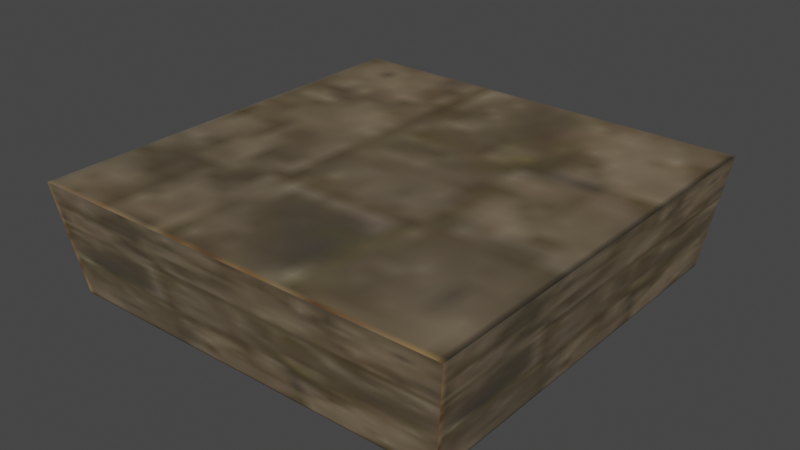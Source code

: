 # Source: plate.blend  (saved by Blender 2.93.20; exported with 4.5.12 LTS)
import bpy
from mathutils import Matrix  # noqa: F401  (used for matrix-valued properties, if any)

bpy.ops.wm.read_factory_settings(use_empty=True)
scene = bpy.context.scene
scene.name = 'Scene'

# ---- collections
col_collection = bpy.data.collections.new('Collection'); scene.collection.children.link(col_collection)

# ---- images (referenced by path relative to the original .blend; pixels are not part of the script)
import os
ASSET_DIR = os.environ.get("B2B_ASSET_DIR", "")  # directory of the original .blend (textures are referenced by path, not embedded)
HERE = os.path.dirname(os.path.abspath(__file__))  # packed textures are extracted next to this script under _unpacked/

def load_image(name, relpath, width, height, colorspace="sRGB"):
    """Load a texture the original file referenced (path relative to the .blend, or extracted next to this script)."""
    p = next((c for c in (os.path.join(HERE, relpath), os.path.join(ASSET_DIR, relpath)) if relpath and os.path.exists(c)), "")
    if p:
        img = bpy.data.images.load(p, check_existing=True)
        img.name = name
    else:  # same state as the original file: an image datablock whose file is absent (Cycles renders it pink)
        img = bpy.data.images.new(name, width, height)
        img.source = "FILE"
        img.filepath = "//" + (relpath or name)
    img.colorspace_settings.name = colorspace
    return img
img_atlas32ii_png = load_image('Atlas32II.png', '_unpacked/Atlas32II.e0460d3e.png', 128, 128, 'sRGB')

# ---- materials (node trees are filled in below, after node groups)
mat_material_001 = bpy.data.materials.new('Material.001')
mat_material_001.use_transparent_shadow = False

# ---- material node trees
mat_material_001.use_nodes = True; mat_material_001.node_tree.nodes.clear()
_N = mat_material_001.node_tree.nodes; _L = mat_material_001.node_tree.links
n0 = _N.new('ShaderNodeBsdfPrincipled'); n0.name = 'Principled BSDF'; n0.location = (10, 300)
n0.distribution = 'GGX'
n0.subsurface_method = 'BURLEY'
n0.inputs[3].default_value = 1.45
n0.inputs[27].default_value = (0.0, 0.0, 0.0, 1.0)
n0.inputs[28].default_value = 1.0
n1 = _N.new('ShaderNodeOutputMaterial'); n1.name = 'Material Output'; n1.location = (300, 300)
n2 = _N.new('ShaderNodeTexImage'); n2.name = 'Image Texture'; n2.location = (-307, 248)
n2.image = img_atlas32ii_png
_L.new(n0.outputs[0], n1.inputs[0])
_L.new(n2.outputs[0], n0.inputs[0])
n1.is_active_output = True

# ---- world
world_world = bpy.data.worlds.new('World'); scene.world = world_world
world_world.use_nodes = True; world_world.node_tree.nodes.clear()
_N = world_world.node_tree.nodes; _L = world_world.node_tree.links
n0 = _N.new('ShaderNodeOutputWorld'); n0.name = 'World Output'; n0.location = (300, 300)
n1 = _N.new('ShaderNodeBackground'); n1.name = 'Background'; n1.location = (10, 300)
n1.inputs[0].default_value = (0.05088, 0.05088, 0.05088, 1.0)
_L.new(n1.outputs[0], n0.inputs[0])
n0.is_active_output = True
world_world.color = (0.05088, 0.05088, 0.05088)
world_world.use_sun_shadow = False
world_world.sun_shadow_jitter_overblur = 0.0

# ---- meshes
me_plate = bpy.data.meshes.new('Plate')
me_plate.from_pydata([(-0.9235, -0.9235, -0.427), (-1.0, -1.0, 0.0901), (-0.9235, 0.9235, -0.427), (-1.0, 1.0, 0.0901), (0.9235, -0.9235, -0.427), (1.0, -1.0, 0.0901), (0.9235, 0.9235, -0.427), (1.0, 1.0, 0.0901)], [], [(0, 1, 3, 2), (2, 3, 7, 6), (6, 7, 5, 4), (4, 5, 1, 0), (2, 6, 4, 0), (7, 3, 1, 5)])
_uv = me_plate.uv_layers.new(name='UVMap')
_uv.uv.foreach_set('vector', [0.0, -0.0001846, 0.25, -0.0001846, 0.25, 0.2498, 0.0, 0.2498, 0.0, -0.0001846, 0.25, -0.0001846, 0.25, 0.2498, 0.0, 0.2498, 0.0, -0.0001846, 0.25, -0.0001846, 0.25, 0.2498, 0.0, 0.2498, 0.0, -0.0001846, 0.25, -0.0001846, 0.25, 0.2498, 0.0, 0.2498, 0.0, -0.0001846, 0.25, -0.0001846, 0.25, 0.2498, 0.0, 0.2498, 0.0, -0.0001846, 0.25, -0.0001846, 0.25, 0.2498, 0.0, 0.2498])
me_plate.materials.append(mat_material_001)
me_plate.use_remesh_fix_poles = True
me_plate.use_remesh_preserve_attributes = False
me_plate.update()

# ---- objects
ob_plate = bpy.data.objects.new('Plate', me_plate)

# ---- transforms, parenting, visibility, modifiers, constraints
ob_plate.location = (0.0, 0.0, 0.0)
ob_plate.scale = (0.2753, 0.2753, 0.2753)

# ---- collection membership
col_collection.objects.link(ob_plate)

# ---- scene / render settings (as saved in the file)
scene.frame_start = 1; scene.frame_end = 250; scene.frame_set(1)
scene.render.engine = 'BLENDER_EEVEE_NEXT'
scene.cycles.use_denoising = False
scene.cycles.samples = 128
scene.cycles.sampling_pattern = 'TABULATED_SOBOL'
scene.cycles.use_adaptive_sampling = False
scene.cycles.use_light_tree = False
scene.view_settings.view_transform = 'Filmic'
bpy.context.view_layer.update()

# ---- added for rendering (the .blend has no active camera and no usable light): camera, sun
cam_auto = bpy.data.cameras.new('AutoCamera')
cam_auto.lens = 50.0
cam_auto.sensor_width = 36.0
cam_auto.clip_end = 1000.0
ob_auto_camera = bpy.data.objects.new('AutoCamera', cam_auto)
scene.collection.objects.link(ob_auto_camera)
ob_auto_camera.location = (0.732357, -0.878829, 0.539516)
ob_auto_camera.rotation_euler = (1.09748, -7.21219e-08, 0.694738)
scene.camera = ob_auto_camera
light_auto_sun = bpy.data.lights.new('AutoSun', 'SUN')
light_auto_sun.energy = 3.0
light_auto_sun.angle = 0.0523599
ob_auto_sun = bpy.data.objects.new('AutoSun', light_auto_sun)
scene.collection.objects.link(ob_auto_sun)
ob_auto_sun.rotation_euler = (0.872665, 0.174533, 0.523599)
bpy.context.view_layer.update()

